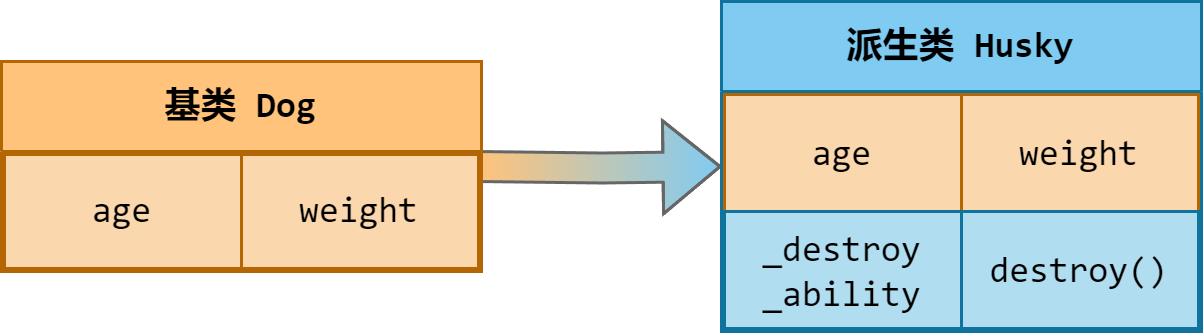

The diagram above was exported from draw.io. Its source (the exported page's mxGraphModel, read from the mxfile embedded in the PNG):
<mxGraphModel dx="977" dy="671" grid="1" gridSize="10" guides="1" tooltips="1" connect="1" arrows="1" fold="1" page="1" pageScale="1" pageWidth="850" pageHeight="1100" math="0" shadow="0">
  <root>
    <mxCell id="0" />
    <mxCell id="1" parent="0" />
    <mxCell id="lN2HOLTWqLaLnE7HK2G7-11" style="edgeStyle=orthogonalEdgeStyle;rounded=0;orthogonalLoop=1;jettySize=auto;html=1;shape=flexArrow;strokeColor=#666666;fillColor=#FFC37B;gradientColor=#80CBF2;gradientDirection=east;" parent="1" target="lN2HOLTWqLaLnE7HK2G7-3" edge="1">
      <mxGeometry relative="1" as="geometry">
        <mxPoint x="379" y="295" as="sourcePoint" />
        <mxPoint x="459" y="295" as="targetPoint" />
      </mxGeometry>
    </mxCell>
    <mxCell id="lN2HOLTWqLaLnE7HK2G7-1" value="&lt;font face=&quot;consolas&quot;&gt;基类 Dog&lt;/font&gt;" style="swimlane;whiteSpace=wrap;html=1;startSize=30;fillColor=#FFC37B;strokeColor=#b46504;" parent="1" vertex="1">
      <mxGeometry x="220" y="260" width="160" height="70" as="geometry">
        <mxRectangle x="220" y="260" width="90" height="30" as="alternateBounds" />
      </mxGeometry>
    </mxCell>
    <mxCell id="lN2HOLTWqLaLnE7HK2G7-2" value="&lt;font face=&quot;consolas&quot;&gt;age&lt;/font&gt;" style="rounded=0;whiteSpace=wrap;html=1;fillColor=#fad7ac;strokeColor=#b46504;" parent="lN2HOLTWqLaLnE7HK2G7-1" vertex="1">
      <mxGeometry x="1" y="31" width="79" height="38" as="geometry" />
    </mxCell>
    <mxCell id="lN2HOLTWqLaLnE7HK2G7-5" value="&lt;font face=&quot;consolas&quot;&gt;weight&lt;/font&gt;" style="rounded=0;whiteSpace=wrap;html=1;fillColor=#fad7ac;strokeColor=#b46504;" parent="lN2HOLTWqLaLnE7HK2G7-1" vertex="1">
      <mxGeometry x="80" y="31" width="79" height="38" as="geometry" />
    </mxCell>
    <mxCell id="lN2HOLTWqLaLnE7HK2G7-3" value="&lt;font face=&quot;consolas&quot;&gt;派生类 Husky&lt;/font&gt;" style="swimlane;whiteSpace=wrap;html=1;startSize=30;fillColor=#80CBF2;strokeColor=#10739e;" parent="1" vertex="1">
      <mxGeometry x="460" y="240" width="160" height="110" as="geometry">
        <mxRectangle x="460" y="240" width="120" height="30" as="alternateBounds" />
      </mxGeometry>
    </mxCell>
    <mxCell id="lN2HOLTWqLaLnE7HK2G7-7" value="&lt;font face=&quot;consolas&quot;&gt;age&lt;/font&gt;" style="rounded=0;whiteSpace=wrap;html=1;fillColor=#fad7ac;strokeColor=#b46504;" parent="lN2HOLTWqLaLnE7HK2G7-3" vertex="1">
      <mxGeometry x="1" y="31" width="79" height="39" as="geometry" />
    </mxCell>
    <mxCell id="lN2HOLTWqLaLnE7HK2G7-8" value="&lt;font face=&quot;consolas&quot;&gt;weight&lt;/font&gt;" style="rounded=0;whiteSpace=wrap;html=1;fillColor=#fad7ac;strokeColor=#b46504;" parent="lN2HOLTWqLaLnE7HK2G7-3" vertex="1">
      <mxGeometry x="80" y="31" width="79" height="39" as="geometry" />
    </mxCell>
    <mxCell id="R4i4x6FAGBDWwvCj8aKv-1" value="&lt;font face=&quot;consolas&quot;&gt;destroy()&lt;/font&gt;" style="rounded=0;whiteSpace=wrap;html=1;fillColor=#b1ddf0;strokeColor=#10739e;" parent="lN2HOLTWqLaLnE7HK2G7-3" vertex="1">
      <mxGeometry x="80" y="70" width="79" height="39" as="geometry" />
    </mxCell>
    <mxCell id="lN2HOLTWqLaLnE7HK2G7-9" value="&lt;font face=&quot;consolas&quot;&gt;_destroy&lt;br&gt;_ability&lt;br&gt;&lt;/font&gt;" style="rounded=0;whiteSpace=wrap;html=1;fillColor=#b1ddf0;strokeColor=#10739e;" parent="lN2HOLTWqLaLnE7HK2G7-3" vertex="1">
      <mxGeometry x="1" y="70" width="79" height="39" as="geometry" />
    </mxCell>
  </root>
</mxGraphModel>